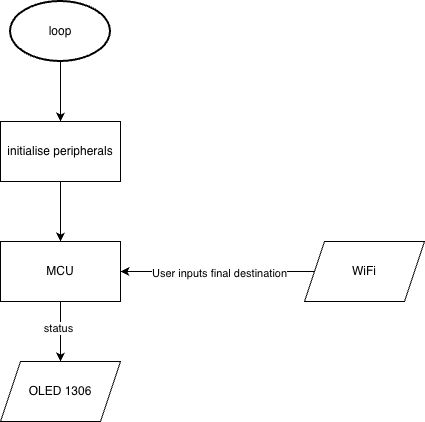

The diagram above was exported from draw.io. Its source (the exported page's mxGraphModel, read from the mxfile embedded in the PNG):
<mxGraphModel dx="1018" dy="693" grid="1" gridSize="10" guides="1" tooltips="1" connect="1" arrows="1" fold="1" page="1" pageScale="1" pageWidth="827" pageHeight="1169" math="0" shadow="0">
  <root>
    <mxCell id="0" />
    <mxCell id="1" parent="0" />
    <mxCell id="ddRogLJjmjAwyl1vpi-w-8" edge="1" parent="1" style="edgeStyle=orthogonalEdgeStyle;rounded=0;orthogonalLoop=1;jettySize=auto;html=1;entryX=1;entryY=0.5;entryDx=0;entryDy=0;" target="ddRogLJjmjAwyl1vpi-w-5">
      <mxGeometry relative="1" as="geometry">
        <mxPoint x="430" y="350" as="sourcePoint" />
        <mxPoint x="240" y="360" as="targetPoint" />
      </mxGeometry>
    </mxCell>
    <mxCell id="ddRogLJjmjAwyl1vpi-w-11" connectable="0" parent="ddRogLJjmjAwyl1vpi-w-8" style="edgeLabel;html=1;align=center;verticalAlign=middle;resizable=0;points=[];" value="User inputs final destination" vertex="1">
      <mxGeometry relative="1" x="0.0174" y="1" as="geometry">
        <mxPoint as="offset" />
      </mxGeometry>
    </mxCell>
    <mxCell id="ddRogLJjmjAwyl1vpi-w-4" edge="1" parent="1" source="ddRogLJjmjAwyl1vpi-w-2" style="edgeStyle=orthogonalEdgeStyle;rounded=0;orthogonalLoop=1;jettySize=auto;html=1;entryX=0.5;entryY=0;entryDx=0;entryDy=0;" target="ddRogLJjmjAwyl1vpi-w-3">
      <mxGeometry relative="1" as="geometry" />
    </mxCell>
    <mxCell id="ddRogLJjmjAwyl1vpi-w-2" parent="1" style="strokeWidth=2;html=1;shape=mxgraph.flowchart.start_1;whiteSpace=wrap;" value="loop" vertex="1">
      <mxGeometry height="60" width="100" x="120" y="80" as="geometry" />
    </mxCell>
    <mxCell id="ddRogLJjmjAwyl1vpi-w-6" edge="1" parent="1" source="ddRogLJjmjAwyl1vpi-w-3" style="edgeStyle=orthogonalEdgeStyle;rounded=0;orthogonalLoop=1;jettySize=auto;html=1;entryX=0.5;entryY=0;entryDx=0;entryDy=0;" target="ddRogLJjmjAwyl1vpi-w-5">
      <mxGeometry relative="1" as="geometry" />
    </mxCell>
    <mxCell id="ddRogLJjmjAwyl1vpi-w-3" parent="1" style="rounded=0;whiteSpace=wrap;html=1;" value="initialise peripherals" vertex="1">
      <mxGeometry height="60" width="120" x="110" y="200" as="geometry" />
    </mxCell>
    <mxCell id="ddRogLJjmjAwyl1vpi-w-9" edge="1" parent="1" source="ddRogLJjmjAwyl1vpi-w-5" style="edgeStyle=orthogonalEdgeStyle;rounded=0;orthogonalLoop=1;jettySize=auto;html=1;entryX=0.5;entryY=0;entryDx=0;entryDy=0;" target="ddRogLJjmjAwyl1vpi-w-7">
      <mxGeometry relative="1" as="geometry" />
    </mxCell>
    <mxCell id="ddRogLJjmjAwyl1vpi-w-10" connectable="0" parent="ddRogLJjmjAwyl1vpi-w-9" style="edgeLabel;html=1;align=center;verticalAlign=middle;resizable=0;points=[];" value="status" vertex="1">
      <mxGeometry relative="1" x="-0.1333" y="-3" as="geometry">
        <mxPoint as="offset" />
      </mxGeometry>
    </mxCell>
    <mxCell id="ddRogLJjmjAwyl1vpi-w-5" parent="1" style="rounded=0;whiteSpace=wrap;html=1;" value="MCU" vertex="1">
      <mxGeometry height="60" width="120" x="110" y="320" as="geometry" />
    </mxCell>
    <mxCell id="ddRogLJjmjAwyl1vpi-w-7" parent="1" style="shape=parallelogram;perimeter=parallelogramPerimeter;whiteSpace=wrap;html=1;fixedSize=1;" value="OLED 1306" vertex="1">
      <mxGeometry height="60" width="120" x="110" y="440" as="geometry" />
    </mxCell>
    <mxCell id="ddRogLJjmjAwyl1vpi-w-12" parent="1" style="shape=parallelogram;perimeter=parallelogramPerimeter;whiteSpace=wrap;html=1;fixedSize=1;" value="WiFi" vertex="1">
      <mxGeometry height="60" width="120" x="414" y="320" as="geometry" />
    </mxCell>
  </root>
</mxGraphModel>